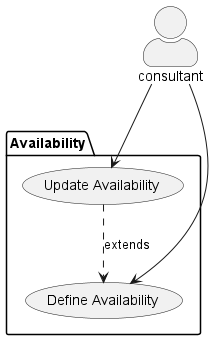

The diagram above was rendered by PlantUML. Its source (embedded in the PNG):
@startuml UC8
skinparam actorStyle awesome
actor consultant as c
package Availability{
    usecase "Define Availability" as UC1
    usecase "Update Availability" as UC2
    UC2 ..> UC1 : extends
}

c --> UC1
c --> UC2
@enduml